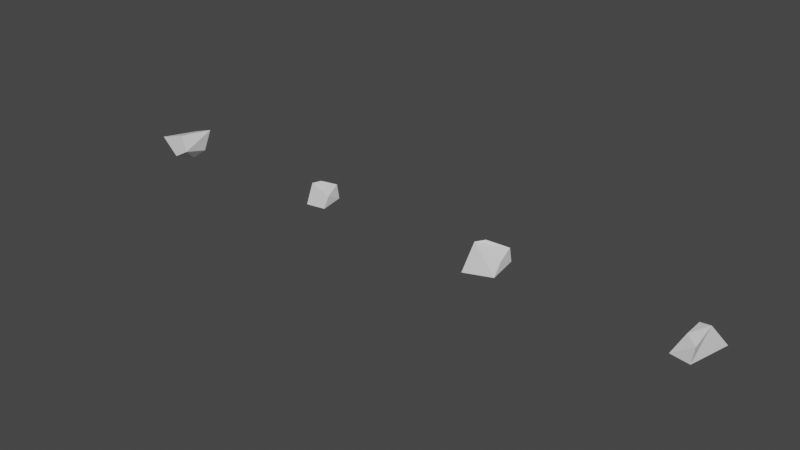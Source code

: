 # Source: ZombieGibs.blend  (saved by Blender 2.80.75; exported with 4.5.12 LTS)
import bpy
from mathutils import Matrix  # noqa: F401  (used for matrix-valued properties, if any)

bpy.ops.wm.read_factory_settings(use_empty=True)
scene = bpy.context.scene
scene.name = 'Scene'

# ---- collections
col_collection = bpy.data.collections.new('Collection'); scene.collection.children.link(col_collection)

# ---- materials (node trees are filled in below, after node groups)
mat_material = bpy.data.materials.new('Material')
mat_material.alpha_threshold = 0.0
mat_material.use_transparent_shadow = False
mat_material.line_color = (0.0, 0.0, 0.0, 1.0)

# ---- material node trees
mat_material.use_nodes = True; mat_material.node_tree.nodes.clear()
_N = mat_material.node_tree.nodes; _L = mat_material.node_tree.links
n0 = _N.new('ShaderNodeOutputMaterial'); n0.name = 'Material Output'; n0.location = (300, 300)
n1 = _N.new('ShaderNodeBsdfPrincipled'); n1.name = 'Principled BSDF'; n1.location = (10, 300)
n1.distribution = 'GGX'
n1.subsurface_method = 'BURLEY'
n1.inputs[2].default_value = 0.4
n1.inputs[3].default_value = 1.45
n1.inputs[27].default_value = (0.0, 0.0, 0.0, 1.0)
n1.inputs[28].default_value = 1.0
_L.new(n1.outputs[0], n0.inputs[0])
n0.is_active_output = True

# ---- world
world_world = bpy.data.worlds.new('World'); scene.world = world_world
world_world.use_nodes = True; world_world.node_tree.nodes.clear()
_N = world_world.node_tree.nodes; _L = world_world.node_tree.links
n0 = _N.new('ShaderNodeOutputWorld'); n0.name = 'World Output'; n0.location = (300, 300)
n1 = _N.new('ShaderNodeBackground'); n1.name = 'Background'; n1.location = (10, 300)
n1.inputs[0].default_value = (0.05088, 0.05088, 0.05088, 1.0)
_L.new(n1.outputs[0], n0.inputs[0])
n0.is_active_output = True
world_world.color = (0.05088, 0.05088, 0.05088)
world_world.use_sun_shadow = False
world_world.sun_shadow_jitter_overblur = 0.0

# ---- meshes
me_cube = bpy.data.meshes.new('Cube')
me_cube.from_pydata([(0.04553, 0.01296, 0.0578), (0.08111, 0.1191, -0.07142), (0.03966, -0.09584, 0.01088), (0.02203, -0.08162, -0.08363), (-0.01126, 0.0274, 0.04442), (-0.06095, 0.07628, -0.07157), (-0.02269, -0.04695, 0.02417), (-0.06145, -0.1028, -0.05535)], [], [(0, 6, 2), (2, 7, 3), (6, 5, 7), (5, 3, 7), (0, 3, 1), (4, 1, 5), (0, 4, 6), (2, 6, 7), (6, 4, 5), (5, 1, 3), (0, 2, 3), (4, 0, 1)])
_uv = me_cube.uv_layers.new(name='UVMap')
_uv.uv.foreach_set('vector', [0.375, 0.0, 0.625, 0.25, 0.375, 0.25, 0.625, 0.25, 0.375, 0.5, 0.375, 0.25, 0.625, 0.5, 0.375, 0.75, 0.375, 0.5, 0.375, 0.75, 0.625, 1.0, 0.375, 1.0, 0.375, 0.5, 0.125, 0.75, 0.125, 0.5, 0.875, 0.5, 0.625, 0.75, 0.625, 0.5, 0.375, 0.0, 0.625, 0.0, 0.625, 0.25, 0.625, 0.25, 0.625, 0.5, 0.375, 0.5, 0.625, 0.5, 0.625, 0.75, 0.375, 0.75, 0.375, 0.75, 0.625, 0.75, 0.625, 1.0, 0.375, 0.5, 0.375, 0.75, 0.125, 0.75, 0.875, 0.5, 0.875, 0.75, 0.625, 0.75])
me_cube.materials.append(mat_material)
me_cube.use_remesh_preserve_volume = False
me_cube.use_remesh_preserve_attributes = False
me_cube.use_mirror_vertex_groups = False
me_cube.update()
me_cube_001 = bpy.data.meshes.new('Cube.001')
me_cube_001.from_pydata([(-0.05608, -0.05421, -0.05427), (-0.05959, -0.008083, 0.04327), (-0.07345, 0.07378, -0.04092), (-0.02753, 0.02055, 0.05402), (0.07531, -0.06981, -0.03244), (0.07498, -0.03711, 0.0232), (0.06899, 0.04459, -0.02016), (0.05423, 0.04653, 0.0495)], [], [(5, 7, 3), (6, 7, 5), (1, 3, 2), (0, 2, 6), (3, 7, 6), (5, 1, 0), (5, 3, 1), (6, 5, 4), (1, 2, 0), (0, 6, 4), (3, 6, 2), (5, 0, 4)])
_uv = me_cube_001.uv_layers.new(name='UVMap')
_uv.uv.foreach_set('vector', [0.375, 0.0, 0.375, 0.25, 0.625, 0.25, 0.625, 0.25, 0.375, 0.25, 0.375, 0.5, 0.375, 0.5, 0.375, 0.75, 0.625, 0.75, 0.375, 0.75, 0.375, 1.0, 0.625, 1.0, 0.125, 0.5, 0.125, 0.75, 0.375, 0.75, 0.625, 0.5, 0.625, 0.75, 0.875, 0.75, 0.375, 0.0, 0.625, 0.25, 0.625, 0.0, 0.625, 0.25, 0.375, 0.5, 0.625, 0.5, 0.375, 0.5, 0.625, 0.75, 0.625, 0.5, 0.375, 0.75, 0.625, 1.0, 0.625, 0.75, 0.125, 0.5, 0.375, 0.75, 0.375, 0.5, 0.625, 0.5, 0.875, 0.75, 0.875, 0.5])
me_cube_001.materials.append(mat_material)
me_cube_001.use_remesh_preserve_volume = False
me_cube_001.use_remesh_preserve_attributes = False
me_cube_001.use_mirror_vertex_groups = False
me_cube_001.update()
me_cube_002 = bpy.data.meshes.new('Cube.002')
me_cube_002.from_pydata([(-0.04403, -0.05413, -0.07164), (-0.1057, -0.07827, 0.0328), (-0.00779, 0.03441, -0.0995), (-0.007673, 0.07022, 0.04383), (0.03288, -0.04527, -0.02909), (0.02011, -0.05493, 0.0641), (0.04607, 0.07162, -0.05469), (0.08138, 0.09126, 0.06743)], [], [(0, 3, 2), (3, 6, 2), (7, 4, 6), (5, 0, 4), (2, 4, 0), (3, 5, 7), (0, 1, 3), (3, 7, 6), (7, 5, 4), (5, 1, 0), (2, 6, 4), (3, 1, 5)])
_uv = me_cube_002.uv_layers.new(name='UVMap')
_uv.uv.foreach_set('vector', [0.375, 0.0, 0.625, 0.25, 0.375, 0.25, 0.625, 0.25, 0.375, 0.5, 0.375, 0.25, 0.625, 0.5, 0.375, 0.75, 0.375, 0.5, 0.625, 0.75, 0.375, 1.0, 0.375, 0.75, 0.125, 0.5, 0.375, 0.75, 0.125, 0.75, 0.875, 0.5, 0.625, 0.75, 0.625, 0.5, 0.375, 0.0, 0.625, 0.0, 0.625, 0.25, 0.625, 0.25, 0.625, 0.5, 0.375, 0.5, 0.625, 0.5, 0.625, 0.75, 0.375, 0.75, 0.625, 0.75, 0.625, 1.0, 0.375, 1.0, 0.125, 0.5, 0.375, 0.5, 0.375, 0.75, 0.875, 0.5, 0.875, 0.75, 0.625, 0.75])
me_cube_002.use_remesh_preserve_volume = False
me_cube_002.use_remesh_preserve_attributes = False
me_cube_002.use_mirror_vertex_groups = False
me_cube_002.update()
me_cube_003 = bpy.data.meshes.new('Cube.003')
me_cube_003.from_pydata([(-0.08618, -0.07812, -0.07837), (-0.07241, -0.005697, 0.05127), (-0.09481, 0.09529, -0.0465), (-0.02811, 0.01821, 0.06569), (0.09627, -0.08839, -0.03481), (0.09456, -0.04216, 0.0229), (0.0876, 0.05212, -0.01659), (0.087, 0.03784, 0.05682)], [], [(0, 1, 3, 2), (2, 3, 7, 6), (6, 7, 5, 4), (4, 5, 1, 0), (2, 6, 4, 0), (7, 3, 1, 5)])
_uv = me_cube_003.uv_layers.new(name='UVMap')
_uv.uv.foreach_set('vector', [0.375, 0.0, 0.625, 0.0, 0.625, 0.25, 0.375, 0.25, 0.375, 0.25, 0.625, 0.25, 0.625, 0.5, 0.375, 0.5, 0.375, 0.5, 0.625, 0.5, 0.625, 0.75, 0.375, 0.75, 0.375, 0.75, 0.625, 0.75, 0.625, 1.0, 0.375, 1.0, 0.125, 0.5, 0.375, 0.5, 0.375, 0.75, 0.125, 0.75, 0.625, 0.5, 0.875, 0.5, 0.875, 0.75, 0.625, 0.75])
me_cube_003.use_remesh_preserve_volume = False
me_cube_003.use_remesh_preserve_attributes = False
me_cube_003.use_mirror_vertex_groups = False
me_cube_003.update()

# ---- objects
ob_gib1 = bpy.data.objects.new('Gib1', me_cube)
ob_gib2 = bpy.data.objects.new('Gib2', me_cube_001)
ob_gib3 = bpy.data.objects.new('Gib3', me_cube_002)
ob_gib4 = bpy.data.objects.new('Gib4', me_cube_003)

# ---- transforms, parenting, visibility, modifiers, constraints
ob_gib1.location = (1.0, 0.0, 0.0)
ob_gib1.lock_rotations_4d = False
ob_gib1.empty_display_type = 'ARROWS'
ob_gib1.lineart.crease_threshold = 0.0
ob_gib2.location = (-1.0, 0.0, 0.0)
ob_gib2.lock_rotations_4d = False
ob_gib2.empty_display_type = 'ARROWS'
ob_gib2.lineart.crease_threshold = 0.0
ob_gib3.location = (-2.0, 0.0, 0.0)
ob_gib3.lineart.crease_threshold = 0.0
ob_gib4.location = (0.0, 0.0, 0.0)
ob_gib4.lineart.crease_threshold = 0.0

# ---- collection membership
col_collection.objects.link(ob_gib1)
col_collection.objects.link(ob_gib2)
col_collection.objects.link(ob_gib3)
col_collection.objects.link(ob_gib4)

# ---- scene / render settings (as saved in the file)
scene.frame_start = 1; scene.frame_end = 250; scene.frame_set(1)
scene.render.engine = 'BLENDER_EEVEE_NEXT'
scene.cycles.use_denoising = False
scene.cycles.samples = 128
scene.cycles.sampling_pattern = 'TABULATED_SOBOL'
scene.cycles.use_adaptive_sampling = False
scene.cycles.use_light_tree = False
scene.view_settings.view_transform = 'Filmic'
bpy.context.view_layer.update()

# ---- added for rendering (the .blend has no active camera and no usable light): camera, sun
cam_auto = bpy.data.cameras.new('AutoCamera')
cam_auto.lens = 50.0
cam_auto.sensor_width = 36.0
cam_auto.clip_end = 1000.0
ob_auto_camera = bpy.data.objects.new('AutoCamera', cam_auto)
scene.collection.objects.link(ob_auto_camera)
ob_auto_camera.location = (2.44738, -3.54344, 2.35169)
ob_auto_camera.rotation_euler = (1.09748, -7.21219e-08, 0.694738)
scene.camera = ob_auto_camera
light_auto_sun = bpy.data.lights.new('AutoSun', 'SUN')
light_auto_sun.energy = 3.0
light_auto_sun.angle = 0.0523599
ob_auto_sun = bpy.data.objects.new('AutoSun', light_auto_sun)
scene.collection.objects.link(ob_auto_sun)
ob_auto_sun.rotation_euler = (0.872665, 0.174533, 0.523599)
bpy.context.view_layer.update()
